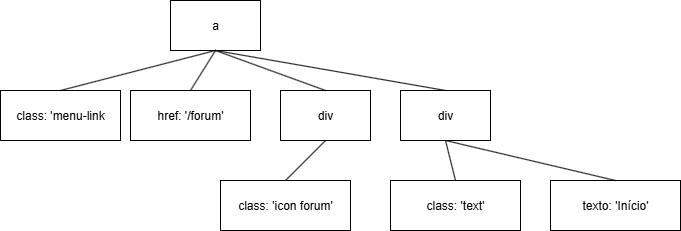

The diagram above was exported from draw.io. Its source (the exported page's mxGraphModel, read from the mxfile embedded in the PNG):
<mxGraphModel dx="2222" dy="743" grid="1" gridSize="10" guides="1" tooltips="1" connect="1" arrows="1" fold="1" page="1" pageScale="1" pageWidth="850" pageHeight="1100" math="0" shadow="0">
  <root>
    <mxCell id="0" />
    <mxCell id="1" parent="0" />
    <mxCell id="FJSkXWV7Zrl3Ac4r0dJH-17" value="a" style="rounded=0;whiteSpace=wrap;html=1;" vertex="1" parent="1">
      <mxGeometry x="140" y="160" width="90" height="50" as="geometry" />
    </mxCell>
    <mxCell id="FJSkXWV7Zrl3Ac4r0dJH-23" value="class: 'menu-link" style="rounded=0;whiteSpace=wrap;html=1;" vertex="1" parent="1">
      <mxGeometry x="-30" y="250" width="120" height="50" as="geometry" />
    </mxCell>
    <mxCell id="FJSkXWV7Zrl3Ac4r0dJH-26" value="" style="endArrow=none;html=1;rounded=0;entryX=0.5;entryY=1;entryDx=0;entryDy=0;exitX=0.5;exitY=0;exitDx=0;exitDy=0;" edge="1" parent="1" source="FJSkXWV7Zrl3Ac4r0dJH-23" target="FJSkXWV7Zrl3Ac4r0dJH-17">
      <mxGeometry width="50" height="50" relative="1" as="geometry">
        <mxPoint x="400" y="410" as="sourcePoint" />
        <mxPoint x="450" y="360" as="targetPoint" />
      </mxGeometry>
    </mxCell>
    <mxCell id="FJSkXWV7Zrl3Ac4r0dJH-27" value="href: '/&lt;span style=&quot;background-color: transparent; color: light-dark(rgb(0, 0, 0), rgb(255, 255, 255));&quot;&gt;forum'&lt;/span&gt;" style="rounded=0;whiteSpace=wrap;html=1;" vertex="1" parent="1">
      <mxGeometry x="100" y="250" width="120" height="50" as="geometry" />
    </mxCell>
    <mxCell id="FJSkXWV7Zrl3Ac4r0dJH-28" value="" style="endArrow=none;html=1;rounded=0;entryX=0.5;entryY=1;entryDx=0;entryDy=0;exitX=0.5;exitY=0;exitDx=0;exitDy=0;" edge="1" parent="1" source="FJSkXWV7Zrl3Ac4r0dJH-27" target="FJSkXWV7Zrl3Ac4r0dJH-17">
      <mxGeometry width="50" height="50" relative="1" as="geometry">
        <mxPoint x="400" y="410" as="sourcePoint" />
        <mxPoint x="450" y="360" as="targetPoint" />
      </mxGeometry>
    </mxCell>
    <mxCell id="FJSkXWV7Zrl3Ac4r0dJH-29" value="div" style="rounded=0;whiteSpace=wrap;html=1;" vertex="1" parent="1">
      <mxGeometry x="250" y="250" width="90" height="50" as="geometry" />
    </mxCell>
    <mxCell id="FJSkXWV7Zrl3Ac4r0dJH-30" value="" style="endArrow=none;html=1;rounded=0;entryX=0.5;entryY=1;entryDx=0;entryDy=0;exitX=0.5;exitY=0;exitDx=0;exitDy=0;" edge="1" parent="1" source="FJSkXWV7Zrl3Ac4r0dJH-29" target="FJSkXWV7Zrl3Ac4r0dJH-17">
      <mxGeometry width="50" height="50" relative="1" as="geometry">
        <mxPoint x="400" y="410" as="sourcePoint" />
        <mxPoint x="450" y="360" as="targetPoint" />
      </mxGeometry>
    </mxCell>
    <mxCell id="FJSkXWV7Zrl3Ac4r0dJH-31" value="class: 'icon forum'" style="rounded=0;whiteSpace=wrap;html=1;" vertex="1" parent="1">
      <mxGeometry x="190" y="340" width="130" height="50" as="geometry" />
    </mxCell>
    <mxCell id="FJSkXWV7Zrl3Ac4r0dJH-33" value="" style="endArrow=none;html=1;rounded=0;entryX=0.5;entryY=1;entryDx=0;entryDy=0;exitX=0.5;exitY=0;exitDx=0;exitDy=0;" edge="1" parent="1" source="FJSkXWV7Zrl3Ac4r0dJH-31" target="FJSkXWV7Zrl3Ac4r0dJH-29">
      <mxGeometry width="50" height="50" relative="1" as="geometry">
        <mxPoint x="380" y="350" as="sourcePoint" />
        <mxPoint x="270" y="310" as="targetPoint" />
      </mxGeometry>
    </mxCell>
    <mxCell id="FJSkXWV7Zrl3Ac4r0dJH-34" value="div" style="rounded=0;whiteSpace=wrap;html=1;" vertex="1" parent="1">
      <mxGeometry x="370" y="250" width="90" height="50" as="geometry" />
    </mxCell>
    <mxCell id="FJSkXWV7Zrl3Ac4r0dJH-35" value="" style="endArrow=none;html=1;rounded=0;entryX=0.5;entryY=1;entryDx=0;entryDy=0;exitX=0.5;exitY=0;exitDx=0;exitDy=0;" edge="1" parent="1" source="FJSkXWV7Zrl3Ac4r0dJH-34" target="FJSkXWV7Zrl3Ac4r0dJH-17">
      <mxGeometry width="50" height="50" relative="1" as="geometry">
        <mxPoint x="400" y="410" as="sourcePoint" />
        <mxPoint x="450" y="360" as="targetPoint" />
      </mxGeometry>
    </mxCell>
    <mxCell id="FJSkXWV7Zrl3Ac4r0dJH-36" value="class: 'text'" style="rounded=0;whiteSpace=wrap;html=1;" vertex="1" parent="1">
      <mxGeometry x="360" y="340" width="130" height="50" as="geometry" />
    </mxCell>
    <mxCell id="FJSkXWV7Zrl3Ac4r0dJH-37" value="texto: 'Início'" style="rounded=0;whiteSpace=wrap;html=1;" vertex="1" parent="1">
      <mxGeometry x="520" y="340" width="130" height="50" as="geometry" />
    </mxCell>
    <mxCell id="FJSkXWV7Zrl3Ac4r0dJH-40" value="" style="endArrow=none;html=1;rounded=0;exitX=0.5;exitY=1;exitDx=0;exitDy=0;entryX=0.5;entryY=0;entryDx=0;entryDy=0;" edge="1" parent="1" source="FJSkXWV7Zrl3Ac4r0dJH-34" target="FJSkXWV7Zrl3Ac4r0dJH-36">
      <mxGeometry width="50" height="50" relative="1" as="geometry">
        <mxPoint x="255" y="340" as="sourcePoint" />
        <mxPoint x="400" y="310" as="targetPoint" />
      </mxGeometry>
    </mxCell>
    <mxCell id="FJSkXWV7Zrl3Ac4r0dJH-41" value="" style="endArrow=none;html=1;rounded=0;exitX=0.5;exitY=1;exitDx=0;exitDy=0;entryX=0.5;entryY=0;entryDx=0;entryDy=0;" edge="1" parent="1" source="FJSkXWV7Zrl3Ac4r0dJH-34" target="FJSkXWV7Zrl3Ac4r0dJH-37">
      <mxGeometry width="50" height="50" relative="1" as="geometry">
        <mxPoint x="255" y="340" as="sourcePoint" />
        <mxPoint x="400" y="310" as="targetPoint" />
      </mxGeometry>
    </mxCell>
  </root>
</mxGraphModel>